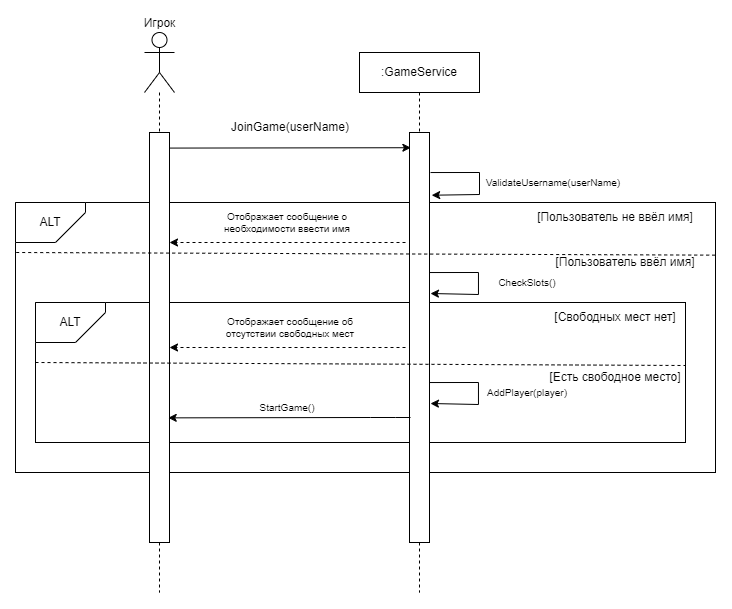

The diagram above was exported from draw.io. Its source (the exported page's mxGraphModel, read from the mxfile embedded in the PNG):
<mxGraphModel dx="869" dy="-704" grid="1" gridSize="10" guides="1" tooltips="1" connect="1" arrows="1" fold="1" page="1" pageScale="1" pageWidth="827" pageHeight="1169" math="0" shadow="0">
  <root>
    <mxCell id="0" />
    <mxCell id="1" parent="0" />
    <mxCell id="5eD0uhw8rfUGOZGzECsa-217" value="Игрок" style="shape=umlActor;verticalLabelPosition=top;verticalAlign=bottom;html=1;outlineConnect=0;labelPosition=center;align=center;" vertex="1" parent="1">
      <mxGeometry x="449" y="1360" width="30" height="60" as="geometry" />
    </mxCell>
    <mxCell id="5eD0uhw8rfUGOZGzECsa-218" value="" style="rounded=0;whiteSpace=wrap;html=1;" vertex="1" parent="1">
      <mxGeometry x="320" y="1530" width="700" height="270" as="geometry" />
    </mxCell>
    <mxCell id="5eD0uhw8rfUGOZGzECsa-219" value="ALT" style="shape=card;whiteSpace=wrap;html=1;direction=south;flipH=0;flipV=1;" vertex="1" parent="1">
      <mxGeometry x="320" y="1530" width="70" height="40" as="geometry" />
    </mxCell>
    <mxCell id="5eD0uhw8rfUGOZGzECsa-220" value=":GameService" style="rounded=0;whiteSpace=wrap;html=1;" vertex="1" parent="1">
      <mxGeometry x="664" y="1380" width="120" height="40" as="geometry" />
    </mxCell>
    <mxCell id="5eD0uhw8rfUGOZGzECsa-221" value="" style="endArrow=none;dashed=1;html=1;rounded=0;entryX=0.5;entryY=0;entryDx=0;entryDy=0;" edge="1" parent="1" source="5eD0uhw8rfUGOZGzECsa-217" target="5eD0uhw8rfUGOZGzECsa-234">
      <mxGeometry width="50" height="50" relative="1" as="geometry">
        <mxPoint x="464" y="1400" as="sourcePoint" />
        <mxPoint x="614" y="1530" as="targetPoint" />
      </mxGeometry>
    </mxCell>
    <mxCell id="5eD0uhw8rfUGOZGzECsa-222" value="" style="endArrow=none;dashed=1;html=1;rounded=0;entryX=0.5;entryY=0;entryDx=0;entryDy=0;exitX=0.5;exitY=1;exitDx=0;exitDy=0;" edge="1" parent="1" source="5eD0uhw8rfUGOZGzECsa-220" target="5eD0uhw8rfUGOZGzECsa-235">
      <mxGeometry width="50" height="50" relative="1" as="geometry">
        <mxPoint x="604" y="1400" as="sourcePoint" />
        <mxPoint x="604" y="1460" as="targetPoint" />
      </mxGeometry>
    </mxCell>
    <mxCell id="5eD0uhw8rfUGOZGzECsa-223" value="" style="endArrow=none;dashed=1;html=1;rounded=0;exitX=0.5;exitY=1;exitDx=0;exitDy=0;" edge="1" parent="1" source="5eD0uhw8rfUGOZGzECsa-234">
      <mxGeometry width="50" height="50" relative="1" as="geometry">
        <mxPoint x="464" y="1800" as="sourcePoint" />
        <mxPoint x="464" y="1920" as="targetPoint" />
      </mxGeometry>
    </mxCell>
    <mxCell id="5eD0uhw8rfUGOZGzECsa-224" value="" style="endArrow=none;dashed=1;html=1;rounded=0;exitX=0.5;exitY=1;exitDx=0;exitDy=0;" edge="1" parent="1" source="5eD0uhw8rfUGOZGzECsa-235">
      <mxGeometry width="50" height="50" relative="1" as="geometry">
        <mxPoint x="724" y="1780" as="sourcePoint" />
        <mxPoint x="724" y="1920" as="targetPoint" />
      </mxGeometry>
    </mxCell>
    <mxCell id="5eD0uhw8rfUGOZGzECsa-225" value="" style="endArrow=classic;html=1;rounded=0;exitX=0.967;exitY=0.038;exitDx=0;exitDy=0;exitPerimeter=0;entryX=0.005;entryY=0.153;entryDx=0;entryDy=0;entryPerimeter=0;" edge="1" parent="1" source="5eD0uhw8rfUGOZGzECsa-234">
      <mxGeometry width="50" height="50" relative="1" as="geometry">
        <mxPoint x="479" y="1474.5700000000002" as="sourcePoint" />
        <mxPoint x="715.3800000000001" y="1475.2200000000003" as="targetPoint" />
      </mxGeometry>
    </mxCell>
    <mxCell id="5eD0uhw8rfUGOZGzECsa-226" value="" style="endArrow=classic;html=1;rounded=0;exitX=1.076;exitY=0.047;exitDx=0;exitDy=0;exitPerimeter=0;entryX=1.109;entryY=0.153;entryDx=0;entryDy=0;entryPerimeter=0;" edge="1" parent="1" target="5eD0uhw8rfUGOZGzECsa-235">
      <mxGeometry width="50" height="50" relative="1" as="geometry">
        <mxPoint x="735.04" y="1500.04" as="sourcePoint" />
        <mxPoint x="734" y="1539.08" as="targetPoint" />
        <Array as="points">
          <mxPoint x="784" y="1500" />
          <mxPoint x="784" y="1522" />
        </Array>
      </mxGeometry>
    </mxCell>
    <mxCell id="5eD0uhw8rfUGOZGzECsa-227" value="ValidateUsername(userName)" style="text;html=1;align=center;verticalAlign=middle;whiteSpace=wrap;rounded=0;fontSize=10;" vertex="1" parent="1">
      <mxGeometry x="810" y="1500" width="96" height="20" as="geometry" />
    </mxCell>
    <mxCell id="5eD0uhw8rfUGOZGzECsa-228" value="" style="endArrow=classic;html=1;rounded=0;entryX=1;entryY=0.25;entryDx=0;entryDy=0;dashed=1;" edge="1" parent="1">
      <mxGeometry width="50" height="50" relative="1" as="geometry">
        <mxPoint x="710" y="1570" as="sourcePoint" />
        <mxPoint x="474" y="1570" as="targetPoint" />
        <Array as="points">
          <mxPoint x="670" y="1570" />
        </Array>
      </mxGeometry>
    </mxCell>
    <mxCell id="5eD0uhw8rfUGOZGzECsa-229" value="&lt;div style=&quot;font-size: 10px;&quot;&gt;Отображает сообщение о необходимости ввести имя&lt;/div&gt;" style="text;html=1;align=center;verticalAlign=middle;whiteSpace=wrap;rounded=0;fontSize=10;" vertex="1" parent="1">
      <mxGeometry x="520" y="1525" width="144" height="50" as="geometry" />
    </mxCell>
    <mxCell id="5eD0uhw8rfUGOZGzECsa-230" value="[Пользователь ввёл имя]" style="text;html=1;align=center;verticalAlign=middle;whiteSpace=wrap;rounded=0;" vertex="1" parent="1">
      <mxGeometry x="840" y="1575" width="180" height="30" as="geometry" />
    </mxCell>
    <mxCell id="5eD0uhw8rfUGOZGzECsa-231" value="[Пользователь не ввёл имя]" style="text;html=1;align=center;verticalAlign=middle;whiteSpace=wrap;rounded=0;" vertex="1" parent="1">
      <mxGeometry x="830" y="1530" width="180" height="30" as="geometry" />
    </mxCell>
    <mxCell id="5eD0uhw8rfUGOZGzECsa-232" value="JoinGame(userName)" style="text;html=1;align=center;verticalAlign=middle;whiteSpace=wrap;rounded=0;" vertex="1" parent="1">
      <mxGeometry x="505.3799999999999" y="1430" width="180" height="50" as="geometry" />
    </mxCell>
    <mxCell id="5eD0uhw8rfUGOZGzECsa-233" value="" style="rounded=0;whiteSpace=wrap;html=1;" vertex="1" parent="1">
      <mxGeometry x="340" y="1630" width="650" height="140" as="geometry" />
    </mxCell>
    <mxCell id="5eD0uhw8rfUGOZGzECsa-234" value="" style="rounded=0;whiteSpace=wrap;html=1;" vertex="1" parent="1">
      <mxGeometry x="454" y="1460" width="20" height="410" as="geometry" />
    </mxCell>
    <mxCell id="5eD0uhw8rfUGOZGzECsa-235" value="" style="rounded=0;whiteSpace=wrap;html=1;" vertex="1" parent="1">
      <mxGeometry x="714" y="1460" width="20" height="410" as="geometry" />
    </mxCell>
    <mxCell id="5eD0uhw8rfUGOZGzECsa-236" value="" style="endArrow=none;dashed=1;html=1;rounded=0;exitX=0;exitY=0.292;exitDx=0;exitDy=0;exitPerimeter=0;entryX=0.998;entryY=0.3;entryDx=0;entryDy=0;entryPerimeter=0;" edge="1" parent="1">
      <mxGeometry width="50" height="50" relative="1" as="geometry">
        <mxPoint x="320.70000000000005" y="1580" as="sourcePoint" />
        <mxPoint x="1019.3000000000002" y="1582.6399999999999" as="targetPoint" />
      </mxGeometry>
    </mxCell>
    <mxCell id="5eD0uhw8rfUGOZGzECsa-237" value="ALT" style="shape=card;whiteSpace=wrap;html=1;direction=south;flipH=0;flipV=1;" vertex="1" parent="1">
      <mxGeometry x="340" y="1630" width="70" height="40" as="geometry" />
    </mxCell>
    <mxCell id="5eD0uhw8rfUGOZGzECsa-238" value="" style="endArrow=classic;html=1;rounded=0;exitX=1.076;exitY=0.047;exitDx=0;exitDy=0;exitPerimeter=0;entryX=1.109;entryY=0.153;entryDx=0;entryDy=0;entryPerimeter=0;" edge="1" parent="1">
      <mxGeometry width="50" height="50" relative="1" as="geometry">
        <mxPoint x="734" y="1600.04" as="sourcePoint" />
        <mxPoint x="734.96" y="1621" as="targetPoint" />
        <Array as="points">
          <mxPoint x="782.96" y="1600" />
          <mxPoint x="782.96" y="1622" />
        </Array>
      </mxGeometry>
    </mxCell>
    <mxCell id="5eD0uhw8rfUGOZGzECsa-239" value="CheckSlots()" style="text;html=1;align=center;verticalAlign=middle;whiteSpace=wrap;rounded=0;fontSize=10;" vertex="1" parent="1">
      <mxGeometry x="784" y="1600" width="96" height="20" as="geometry" />
    </mxCell>
    <mxCell id="5eD0uhw8rfUGOZGzECsa-240" value="" style="endArrow=none;dashed=1;html=1;rounded=0;exitX=0;exitY=0.292;exitDx=0;exitDy=0;exitPerimeter=0;" edge="1" parent="1">
      <mxGeometry width="50" height="50" relative="1" as="geometry">
        <mxPoint x="340" y="1690" as="sourcePoint" />
        <mxPoint x="990" y="1693" as="targetPoint" />
      </mxGeometry>
    </mxCell>
    <mxCell id="5eD0uhw8rfUGOZGzECsa-241" value="[Свободных мест нет]" style="text;html=1;align=center;verticalAlign=middle;whiteSpace=wrap;rounded=0;" vertex="1" parent="1">
      <mxGeometry x="830" y="1630" width="180" height="30" as="geometry" />
    </mxCell>
    <mxCell id="5eD0uhw8rfUGOZGzECsa-242" value="[Есть свободное место]" style="text;html=1;align=center;verticalAlign=middle;whiteSpace=wrap;rounded=0;" vertex="1" parent="1">
      <mxGeometry x="830" y="1690" width="180" height="30" as="geometry" />
    </mxCell>
    <mxCell id="5eD0uhw8rfUGOZGzECsa-243" value="" style="endArrow=classic;html=1;rounded=0;entryX=1;entryY=0.25;entryDx=0;entryDy=0;dashed=1;" edge="1" parent="1">
      <mxGeometry width="50" height="50" relative="1" as="geometry">
        <mxPoint x="710" y="1675" as="sourcePoint" />
        <mxPoint x="474" y="1675" as="targetPoint" />
        <Array as="points">
          <mxPoint x="670" y="1675" />
        </Array>
      </mxGeometry>
    </mxCell>
    <mxCell id="5eD0uhw8rfUGOZGzECsa-244" value="&lt;div style=&quot;font-size: 10px;&quot;&gt;Отображает сообщение об отсутствии свободных мест&lt;/div&gt;" style="text;html=1;align=center;verticalAlign=middle;whiteSpace=wrap;rounded=0;fontSize=10;" vertex="1" parent="1">
      <mxGeometry x="523.3800000000001" y="1630" width="144" height="50" as="geometry" />
    </mxCell>
    <mxCell id="5eD0uhw8rfUGOZGzECsa-245" value="" style="endArrow=classic;html=1;rounded=0;entryX=0.936;entryY=0.696;entryDx=0;entryDy=0;entryPerimeter=0;" edge="1" parent="1" target="5eD0uhw8rfUGOZGzECsa-234">
      <mxGeometry width="50" height="50" relative="1" as="geometry">
        <mxPoint x="715" y="1745" as="sourcePoint" />
        <mxPoint x="479" y="1745" as="targetPoint" />
        <Array as="points">
          <mxPoint x="700" y="1745" />
          <mxPoint x="675" y="1745" />
        </Array>
      </mxGeometry>
    </mxCell>
    <mxCell id="5eD0uhw8rfUGOZGzECsa-246" value="&lt;div style=&quot;font-size: 10px;&quot;&gt;StartGame()&lt;/div&gt;" style="text;html=1;align=center;verticalAlign=middle;whiteSpace=wrap;rounded=0;fontSize=10;" vertex="1" parent="1">
      <mxGeometry x="520" y="1710" width="144" height="50" as="geometry" />
    </mxCell>
    <mxCell id="5eD0uhw8rfUGOZGzECsa-247" value="" style="endArrow=classic;html=1;rounded=0;exitX=1.076;exitY=0.047;exitDx=0;exitDy=0;exitPerimeter=0;entryX=1.109;entryY=0.153;entryDx=0;entryDy=0;entryPerimeter=0;" edge="1" parent="1">
      <mxGeometry width="50" height="50" relative="1" as="geometry">
        <mxPoint x="734" y="1710.04" as="sourcePoint" />
        <mxPoint x="734.96" y="1731" as="targetPoint" />
        <Array as="points">
          <mxPoint x="782.96" y="1710" />
          <mxPoint x="782.96" y="1732" />
        </Array>
      </mxGeometry>
    </mxCell>
    <mxCell id="5eD0uhw8rfUGOZGzECsa-248" value="AddPlayer(player)" style="text;html=1;align=center;verticalAlign=middle;whiteSpace=wrap;rounded=0;fontSize=10;" vertex="1" parent="1">
      <mxGeometry x="784" y="1710" width="96" height="20" as="geometry" />
    </mxCell>
  </root>
</mxGraphModel>